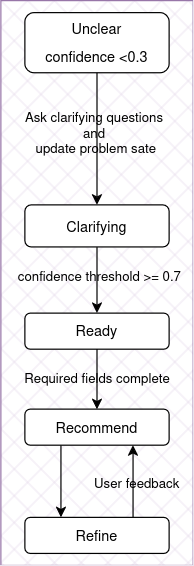

The diagram above was exported from draw.io. Its source (the exported page's mxGraphModel, read from the mxfile embedded in the PNG):
<mxGraphModel dx="1664" dy="972" grid="1" gridSize="10" guides="1" tooltips="1" connect="1" arrows="1" fold="1" page="1" pageScale="1" pageWidth="1100" pageHeight="1100" math="0" shadow="0">
  <root>
    <mxCell id="0" />
    <mxCell id="1" parent="0" />
    <mxCell id="N4GYMAv3bFwQ62_EZ4MT-35" parent="1" style="rounded=0;whiteSpace=wrap;html=1;fillStyle=cross-hatch;labelBackgroundColor=none;fillColor=#e1d5e7;strokeColor=#9673a6;" value="" vertex="1">
      <mxGeometry height="470" width="160" x="320" y="380" as="geometry" />
    </mxCell>
    <mxCell id="N4GYMAv3bFwQ62_EZ4MT-36" edge="1" parent="1" source="N4GYMAv3bFwQ62_EZ4MT-38" style="edgeStyle=orthogonalEdgeStyle;rounded=0;orthogonalLoop=1;jettySize=auto;html=1;exitX=0.5;exitY=1;exitDx=0;exitDy=0;entryX=0.5;entryY=0;entryDx=0;entryDy=0;labelBackgroundColor=none;fontColor=default;" target="N4GYMAv3bFwQ62_EZ4MT-41">
      <mxGeometry relative="1" as="geometry" />
    </mxCell>
    <mxCell id="N4GYMAv3bFwQ62_EZ4MT-37" connectable="0" parent="N4GYMAv3bFwQ62_EZ4MT-36" style="edgeLabel;html=1;align=center;verticalAlign=middle;resizable=0;points=[];labelBackgroundColor=none;" value="Ask clarifying questions&amp;nbsp;&lt;br&gt;and&amp;nbsp;&lt;br&gt;update problem sate" vertex="1">
      <mxGeometry relative="1" x="-0.2229" y="-2" as="geometry">
        <mxPoint y="7" as="offset" />
      </mxGeometry>
    </mxCell>
    <mxCell id="N4GYMAv3bFwQ62_EZ4MT-38" parent="1" style="rounded=1;whiteSpace=wrap;html=1;labelBackgroundColor=none;" value="&lt;div style=&quot;line-height: 100%;&quot;&gt;&lt;div&gt;Unclear&lt;/div&gt;&lt;div&gt;&lt;br&gt;&lt;/div&gt;&lt;div&gt;confidence &amp;lt;0.3&lt;/div&gt;&lt;/div&gt;" vertex="1">
      <mxGeometry height="50" width="120" x="340" y="390" as="geometry" />
    </mxCell>
    <mxCell id="N4GYMAv3bFwQ62_EZ4MT-39" edge="1" parent="1" source="N4GYMAv3bFwQ62_EZ4MT-41" style="edgeStyle=orthogonalEdgeStyle;rounded=0;orthogonalLoop=1;jettySize=auto;html=1;labelBackgroundColor=none;fontColor=default;" target="N4GYMAv3bFwQ62_EZ4MT-44" value="">
      <mxGeometry relative="1" as="geometry" />
    </mxCell>
    <mxCell id="N4GYMAv3bFwQ62_EZ4MT-40" connectable="0" parent="N4GYMAv3bFwQ62_EZ4MT-39" style="edgeLabel;html=1;align=center;verticalAlign=middle;resizable=0;points=[];labelBackgroundColor=none;" value="confidence threshold &amp;gt;= 0.7" vertex="1">
      <mxGeometry relative="1" x="-0.1276" y="1" as="geometry">
        <mxPoint as="offset" />
      </mxGeometry>
    </mxCell>
    <mxCell id="N4GYMAv3bFwQ62_EZ4MT-41" parent="1" style="rounded=1;whiteSpace=wrap;html=1;labelBackgroundColor=none;" value="Clarifying" vertex="1">
      <mxGeometry height="35" width="120" x="340" y="550" as="geometry" />
    </mxCell>
    <mxCell id="N4GYMAv3bFwQ62_EZ4MT-42" edge="1" parent="1" source="N4GYMAv3bFwQ62_EZ4MT-44" style="edgeStyle=orthogonalEdgeStyle;rounded=0;orthogonalLoop=1;jettySize=auto;html=1;labelBackgroundColor=none;fontColor=default;" target="N4GYMAv3bFwQ62_EZ4MT-46" value="">
      <mxGeometry relative="1" as="geometry" />
    </mxCell>
    <mxCell id="N4GYMAv3bFwQ62_EZ4MT-43" connectable="0" parent="N4GYMAv3bFwQ62_EZ4MT-42" style="edgeLabel;html=1;align=center;verticalAlign=middle;resizable=0;points=[];labelBackgroundColor=none;" value="Required fields complete" vertex="1">
      <mxGeometry relative="1" x="-0.0769" y="-1" as="geometry">
        <mxPoint as="offset" />
      </mxGeometry>
    </mxCell>
    <mxCell id="N4GYMAv3bFwQ62_EZ4MT-44" parent="1" style="rounded=1;whiteSpace=wrap;html=1;labelBackgroundColor=none;" value="&lt;div&gt;Ready&lt;/div&gt;" vertex="1">
      <mxGeometry height="30" width="120" x="340" y="640" as="geometry" />
    </mxCell>
    <mxCell id="N4GYMAv3bFwQ62_EZ4MT-45" edge="1" parent="1" source="N4GYMAv3bFwQ62_EZ4MT-46" style="edgeStyle=orthogonalEdgeStyle;rounded=0;orthogonalLoop=1;jettySize=auto;html=1;exitX=0.25;exitY=1;exitDx=0;exitDy=0;entryX=0.25;entryY=0;entryDx=0;entryDy=0;labelBackgroundColor=none;fontColor=default;" target="N4GYMAv3bFwQ62_EZ4MT-49">
      <mxGeometry relative="1" as="geometry" />
    </mxCell>
    <mxCell id="N4GYMAv3bFwQ62_EZ4MT-46" parent="1" style="rounded=1;whiteSpace=wrap;html=1;labelBackgroundColor=none;" value="&lt;div&gt;Recommend&lt;/div&gt;" vertex="1">
      <mxGeometry height="30" width="120" x="340" y="720" as="geometry" />
    </mxCell>
    <mxCell id="N4GYMAv3bFwQ62_EZ4MT-47" edge="1" parent="1" source="N4GYMAv3bFwQ62_EZ4MT-49" style="edgeStyle=orthogonalEdgeStyle;rounded=0;orthogonalLoop=1;jettySize=auto;html=1;exitX=0.75;exitY=0;exitDx=0;exitDy=0;entryX=0.75;entryY=1;entryDx=0;entryDy=0;labelBackgroundColor=none;fontColor=default;" target="N4GYMAv3bFwQ62_EZ4MT-46">
      <mxGeometry relative="1" as="geometry" />
    </mxCell>
    <mxCell id="N4GYMAv3bFwQ62_EZ4MT-48" connectable="0" parent="N4GYMAv3bFwQ62_EZ4MT-47" style="edgeLabel;html=1;align=center;verticalAlign=middle;resizable=0;points=[];labelBackgroundColor=none;" value="User feedback" vertex="1">
      <mxGeometry relative="1" x="-0.0513" y="-2" as="geometry">
        <mxPoint as="offset" />
      </mxGeometry>
    </mxCell>
    <mxCell id="N4GYMAv3bFwQ62_EZ4MT-49" parent="1" style="rounded=1;whiteSpace=wrap;html=1;labelBackgroundColor=none;" value="Refine" vertex="1">
      <mxGeometry height="30" width="120" x="340" y="810" as="geometry" />
    </mxCell>
  </root>
</mxGraphModel>